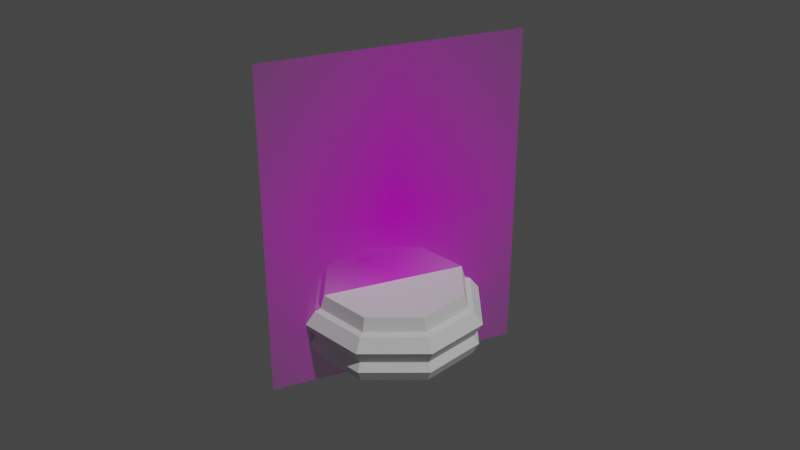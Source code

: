 # Source: chess_piece_base.blend  (saved by Blender 2.82.7; exported with 4.5.12 LTS)
import bpy
from mathutils import Matrix  # noqa: F401  (used for matrix-valued properties, if any)

bpy.ops.wm.read_factory_settings(use_empty=True)
scene = bpy.context.scene
scene.name = 'Scene'

# ---- collections
col_collection = bpy.data.collections.new('Collection'); scene.collection.children.link(col_collection)

# ---- images (referenced by path relative to the original .blend; pixels are not part of the script)
import os
ASSET_DIR = os.environ.get("B2B_ASSET_DIR", "")  # directory of the original .blend (textures are referenced by path, not embedded)
HERE = os.path.dirname(os.path.abspath(__file__))  # packed textures are extracted next to this script under _unpacked/

def load_image(name, relpath, width, height, colorspace="sRGB"):
    """Load a texture the original file referenced (path relative to the .blend, or extracted next to this script)."""
    p = next((c for c in (os.path.join(HERE, relpath), os.path.join(ASSET_DIR, relpath)) if relpath and os.path.exists(c)), "")
    if p:
        img = bpy.data.images.load(p, check_existing=True)
        img.name = name
    else:  # same state as the original file: an image datablock whose file is absent (Cycles renders it pink)
        img = bpy.data.images.new(name, width, height)
        img.source = "FILE"
        img.filepath = "//" + (relpath or name)
    img.colorspace_settings.name = colorspace
    return img
img_pawn_png = load_image('pawn.png', 'pawn.png', 1024, 1024, 'sRGB')

# ---- materials (node trees are filled in below, after node groups)
mat_pawn = bpy.data.materials.new('pawn')
mat_pawn.surface_render_method = 'BLENDED'
mat_pawn.blend_method = 'BLEND'
mat_pawn.alpha_threshold = 0.3288
mat_pawn.use_backface_culling = True
mat_pawn.roughness = 0.349

# ---- material node trees
mat_pawn.use_nodes = True; mat_pawn.node_tree.nodes.clear()
_N = mat_pawn.node_tree.nodes; _L = mat_pawn.node_tree.links
n0 = _N.new('ShaderNodeOutputMaterial'); n0.name = 'Material Output'; n0.location = (300, 300)
n1 = _N.new('ShaderNodeTexImage'); n1.name = 'Image Texture'; n1.location = (-200, 300)
n1.image = img_pawn_png
n1.extension = 'CLIP'
n2 = _N.new('ShaderNodeBsdfPrincipled'); n2.name = 'Principled BSDF'; n2.location = (0, 300)
n2.distribution = 'GGX'
n2.subsurface_method = 'BURLEY'
n2.inputs[3].default_value = 1.45
n2.inputs[27].default_value = (0.0, 0.0, 0.0, 1.0)
n2.inputs[28].default_value = 1.0
_L.new(n1.outputs[0], n2.inputs[0])
_L.new(n1.outputs[1], n2.inputs[4])
_L.new(n2.outputs[0], n0.inputs[0])
n0.is_active_output = True

# ---- world
world_world = bpy.data.worlds.new('World'); scene.world = world_world
world_world.use_nodes = True; world_world.node_tree.nodes.clear()
_N = world_world.node_tree.nodes; _L = world_world.node_tree.links
n0 = _N.new('ShaderNodeOutputWorld'); n0.name = 'World Output'; n0.location = (300, 300)
n1 = _N.new('ShaderNodeBackground'); n1.name = 'Background'; n1.location = (10, 300)
n1.inputs[0].default_value = (0.05088, 0.05088, 0.05088, 1.0)
_L.new(n1.outputs[0], n0.inputs[0])
n0.is_active_output = True
world_world.color = (0.05088, 0.05088, 0.05088)
world_world.use_sun_shadow = False
world_world.sun_shadow_jitter_overblur = 0.0

# ---- cameras
cam_camera = bpy.data.cameras.new('Camera')
cam_camera.clip_end = 100.0
cam_camera.ortho_scale = 7.314

# ---- lights
light_light = bpy.data.lights.new('Light', 'POINT')
light_light.transmission_factor = 0.0
light_light.energy = 1000.0
light_light.shadow_soft_size = 0.1
light_light.shadow_maximum_resolution = 0.006
light_light.use_absolute_resolution = True

# ---- meshes
me_pawn = bpy.data.meshes.new('pawn')
me_pawn.from_pydata([(-0.026, -0.006195, -1.209e-09), (0.026, -0.006195, -1.209e-09), (-0.026, 0.06153, -1.209e-09), (0.026, 0.06153, -1.209e-09)], [], [(0, 1, 3, 2)])
_uv = me_pawn.uv_layers.new(name='UVMap')
_uv.uv.foreach_set('vector', [0.0, 0.0, 1.0, 0.0, 1.0, 1.0, 0.0, 1.0])
me_pawn.materials.append(mat_pawn)
me_pawn.use_remesh_fix_poles = True
me_pawn.use_remesh_preserve_attributes = False
me_pawn.use_mirror_vertex_groups = False
me_pawn.update()
me_cylinder = bpy.data.meshes.new('Cylinder')
me_cylinder.from_pydata([(2.244e-08, 0.8037, -0.2964), (0.5683, 0.5683, -0.2964), (0.8037, 1.162e-07, -0.2964), (0.5683, -0.5683, -0.2964), (-2.394e-07, -0.8037, -0.2964), (-0.5683, -0.5683, -0.2964), (-0.8037, 8.315e-07, -0.2964), (-0.5683, 0.5683, -0.2964), (0.6533, 0.6533, -0.7713), (0.9239, 9.102e-08, -0.7713), (0.6533, -0.6533, -0.7713), (-2.923e-07, -0.9239, -0.7713), (-0.6533, -0.6533, -0.7713), (-0.9239, 9.134e-07, -0.7713), (-0.6533, 0.6533, -0.7713), (8.699e-09, 0.9239, -0.7713), (9.942e-09, 0.913, -0.4729), (0.6456, 0.6456, -0.4729), (0.913, 9.351e-08, -0.4729), (0.6456, -0.6456, -0.4729), (-2.876e-07, -0.913, -0.4729), (-0.6456, -0.6456, -0.4729), (-0.913, 9.062e-07, -0.4729), (-0.6456, 0.6456, -0.4729), (1.799e-08, 0.8462, -0.4491), (0.5984, 0.5984, -0.4491), (0.8462, 1.115e-07, -0.4491), (0.5984, -0.5984, -0.4491), (-2.577e-07, -0.8462, -0.4491), (-0.5984, -0.5984, -0.4491), (-0.8462, 8.647e-07, -0.4491), (-0.5984, 0.5984, -0.4491), (1.182e-09, 1.018, -0.6108), (0.7199, 0.7199, -0.6108), (1.018, 7.053e-08, -0.6108), (0.7199, -0.7199, -0.6108), (-3.305e-07, -1.018, -0.6108), (-0.7199, -0.7199, -0.6108), (-1.018, 9.767e-07, -0.6108), (-0.7199, 0.7199, -0.6108), (0.6962, 0.6962, -0.8626), (0.9846, 7.831e-08, -0.8626), (0.6962, -0.6962, -0.8626), (-3.188e-07, -0.9846, -0.8626), (-0.6962, -0.6962, -0.8626), (-0.9846, 9.546e-07, -0.8626), (-0.6962, 0.6962, -0.8626), (2.08e-09, 0.9846, -0.8626), (-1.437e-08, 0.916, -1.0), (0.6477, 0.6477, -1.0), (0.916, 3.968e-07, -1.0), (0.6477, -0.6477, -1.0), (-2.797e-07, -0.916, -1.0), (-0.6477, -0.6477, -1.0), (-0.916, 1.2e-06, -1.0), (-0.6477, 0.6477, -1.0)], [], [(0, 7, 6, 5, 4, 3, 2, 1), (41, 50, 49, 40), (40, 49, 48, 47), (47, 46, 14, 15), (46, 45, 13, 14), (45, 44, 12, 13), (44, 43, 11, 12), (43, 42, 10, 11), (42, 41, 9, 10), (25, 24, 0, 1), (22, 38, 37, 21), (31, 30, 6, 7), (30, 29, 5, 6), (29, 28, 4, 5), (28, 27, 3, 4), (27, 26, 2, 3), (26, 25, 1, 2), (24, 31, 7, 0), (16, 23, 31, 24), (23, 22, 30, 31), (22, 21, 29, 30), (21, 20, 28, 29), (20, 19, 27, 28), (19, 18, 26, 27), (18, 17, 25, 26), (14, 39, 32, 15), (41, 40, 8, 9), (21, 37, 36, 20), (20, 36, 35, 19), (39, 14, 13, 38), (19, 35, 34, 18), (38, 13, 12, 37), (18, 34, 33, 17), (37, 12, 11, 36), (17, 33, 32, 16), (36, 11, 10, 35), (35, 10, 9, 34), (34, 9, 8, 33), (40, 47, 15, 8), (33, 8, 15, 32), (17, 16, 24, 25), (55, 46, 47, 48), (46, 55, 54, 45), (45, 54, 53, 44), (44, 53, 52, 43), (43, 52, 51, 42), (42, 51, 50, 41), (39, 23, 16, 32), (48, 49, 50, 51, 52, 53, 54, 55), (23, 39, 38, 22)])
_uv = me_cylinder.uv_layers.new(name='UVMap')
_uv.uv.foreach_set('vector', [0.25, 0.49, 0.08029, 0.4197, 0.01, 0.25, 0.08029, 0.08029, 0.25, 0.01, 0.4197, 0.08029, 0.49, 0.25, 0.4197, 0.4197, 0.75, 0.6339, 0.9836, 0.25, 0.9152, 0.4152, 0.875, 0.6339, 0.875, 0.6339, 0.9152, 0.4152, 0.75, 0.4836, 0.9996, 0.6339, 0.0004398, 0.6339, 0.125, 0.6339, 0.125, 0.7051, 0.0, 0.7051, 0.125, 0.6339, 0.25, 0.6339, 0.25, 0.7051, 0.125, 0.7051, 0.25, 0.6339, 0.375, 0.6339, 0.375, 0.7051, 0.25, 0.7051, 0.375, 0.6339, 0.5, 0.6339, 0.5, 0.7051, 0.375, 0.7051, 0.5, 0.6339, 0.625, 0.6339, 0.625, 0.7051, 0.5, 0.7051, 0.625, 0.6339, 0.75, 0.6339, 0.75, 0.7051, 0.625, 0.7051, 0.875, 0.933, 1.0, 0.933, 1.0, 1.0, 0.875, 1.0, 0.25, 0.9195, 0.25, 0.8144, 0.375, 0.8144, 0.375, 0.9195, 0.125, 0.933, 0.25, 0.933, 0.25, 1.0, 0.125, 1.0, 0.25, 0.933, 0.375, 0.933, 0.375, 1.0, 0.25, 1.0, 0.375, 0.933, 0.5, 0.933, 0.5, 1.0, 0.375, 1.0, 0.5, 0.933, 0.625, 0.933, 0.625, 1.0, 0.5, 1.0, 0.625, 0.933, 0.75, 0.933, 0.75, 1.0, 0.625, 1.0, 0.75, 0.933, 0.875, 0.933, 0.875, 1.0, 0.75, 1.0, 0.0, 0.933, 0.125, 0.933, 0.125, 1.0, 0.0, 1.0, 0.0, 0.9195, 0.125, 0.9195, 0.125, 0.933, 0.0, 0.933, 0.125, 0.9195, 0.25, 0.9195, 0.25, 0.933, 0.125, 0.933, 0.25, 0.9195, 0.375, 0.9195, 0.375, 0.933, 0.25, 0.933, 0.375, 0.9195, 0.5, 0.9195, 0.5, 0.933, 0.375, 0.933, 0.5, 0.9195, 0.625, 0.9195, 0.625, 0.933, 0.5, 0.933, 0.625, 0.9195, 0.75, 0.9195, 0.75, 0.933, 0.625, 0.933, 0.75, 0.9195, 0.875, 0.9195, 0.875, 0.933, 0.75, 0.933, 0.125, 0.7051, 0.125, 0.8144, 0.0002641, 0.8144, 0.0, 0.7051, 0.75, 0.6339, 0.875, 0.6339, 0.875, 0.7051, 0.75, 0.7051, 0.375, 0.9195, 0.375, 0.8144, 0.5, 0.8144, 0.5, 0.9195, 0.5, 0.9195, 0.5, 0.8144, 0.625, 0.8144, 0.625, 0.9195, 0.125, 0.8144, 0.125, 0.7051, 0.25, 0.7051, 0.25, 0.8144, 0.625, 0.9195, 0.625, 0.8144, 0.75, 0.8144, 0.75, 0.9195, 0.25, 0.8144, 0.25, 0.7051, 0.375, 0.7051, 0.375, 0.8144, 0.75, 0.9195, 0.75, 0.8144, 0.875, 0.8144, 0.875, 0.9195, 0.375, 0.8144, 0.375, 0.7051, 0.5, 0.7051, 0.5, 0.8144, 0.875, 0.9195, 0.875, 0.8144, 0.9997, 0.8144, 1.0, 0.9195, 0.5, 0.8144, 0.5, 0.7051, 0.625, 0.7051, 0.625, 0.8144, 0.625, 0.8144, 0.625, 0.7051, 0.75, 0.7051, 0.75, 0.8144, 0.75, 0.8144, 0.75, 0.7051, 0.875, 0.7051, 0.875, 0.8144, 0.875, 0.6339, 0.9996, 0.6339, 1.0, 0.7051, 0.875, 0.7051, 0.875, 0.8144, 0.875, 0.7051, 1.0, 0.7051, 0.9997, 0.8144, 0.875, 0.9195, 1.0, 0.9195, 1.0, 0.933, 0.875, 0.933, 0.5848, 0.4152, 0.125, 0.6339, 0.0004398, 0.6339, 0.75, 0.4836, 0.125, 0.6339, 0.5848, 0.4152, 0.5164, 0.25, 0.25, 0.6339, 0.25, 0.6339, 0.5164, 0.25, 0.5848, 0.08483, 0.375, 0.6339, 0.375, 0.6339, 0.5848, 0.08483, 0.75, 0.01641, 0.5, 0.6339, 0.5, 0.6339, 0.75, 0.01641, 0.9152, 0.08483, 0.625, 0.6339, 0.625, 0.6339, 0.9152, 0.08483, 0.9836, 0.25, 0.75, 0.6339, 0.125, 0.8144, 0.125, 0.9195, 0.0, 0.9195, 0.0002641, 0.8144, 0.75, 0.4836, 0.9152, 0.4152, 0.9836, 0.25, 0.9152, 0.08483, 0.75, 0.01641, 0.5848, 0.08483, 0.5164, 0.25, 0.5848, 0.4152, 0.125, 0.9195, 0.125, 0.8144, 0.25, 0.8144, 0.25, 0.9195])
me_cylinder.use_remesh_fix_poles = True
me_cylinder.use_remesh_preserve_attributes = False
me_cylinder.use_mirror_vertex_groups = False
me_cylinder.update()

# ---- objects
ob_light = bpy.data.objects.new('Light', light_light)
ob_camera = bpy.data.objects.new('Camera', cam_camera)
ob_pawn___image = bpy.data.objects.new('Pawn - image', me_pawn)
ob_base = bpy.data.objects.new('Base', me_cylinder)

# ---- transforms, parenting, visibility, modifiers, constraints
ob_light.location = (4.076, 1.005, 5.904)
ob_light.rotation_euler = (0.6503, 0.05522, 1.866)
ob_light.lock_rotations_4d = False
ob_light.empty_display_type = 'ARROWS'
ob_light.color = (0.0, 0.0, 0.0, 0.0)
ob_light.lineart.crease_threshold = 0.0
ob_camera.location = (0.1753, -0.07184, 0.1254)
ob_camera.rotation_euler = (1.085, -5.412e-06, 1.176)
ob_camera.lock_rotations_4d = False
ob_camera.empty_display_type = 'ARROWS'
ob_camera.color = (0.0, 0.0, 0.0, 0.0)
ob_camera.display_type = 'WIRE'
ob_camera.lineart.crease_threshold = 0.0
ob_pawn___image.location = (0.0, 0.0, 0.0)
ob_pawn___image.rotation_euler = (1.571, 0.0, 1.571)
ob_pawn___image.display_type = 'SOLID'
ob_pawn___image.lineart.crease_threshold = 0.0
ob_base.location = (0.0, 0.0, 0.0184)
ob_base.scale = (0.01833, 0.01833, 0.01833)
ob_base.lineart.crease_threshold = 0.0

# ---- collection membership
col_collection.objects.link(ob_light)
col_collection.objects.link(ob_camera)
col_collection.objects.link(ob_pawn___image)
col_collection.objects.link(ob_base)

# ---- scene / render settings (as saved in the file)
scene.camera = ob_camera
scene.frame_start = 1; scene.frame_end = 250; scene.frame_set(1)
scene.render.engine = 'CYCLES'
scene.cycles.use_denoising = False
scene.cycles.samples = 128
scene.cycles.sampling_pattern = 'TABULATED_SOBOL'
scene.cycles.use_adaptive_sampling = False
scene.cycles.use_light_tree = False
scene.view_settings.view_transform = 'Filmic'
bpy.context.view_layer.update()
